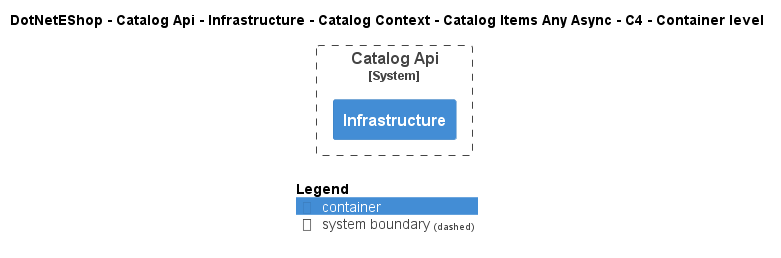

The diagram above was rendered by PlantUML. Its source (embedded in the PNG):
@startuml
!include ..\..\..\..\..\..\..\..\..\.c4s\C4_Container.puml

AddElementTag("c4interflow:lifecycle:new", $bgColor=green, $fontColor=#ffffff, $borderColor=green, $shadowing="False")
AddElementTag("c4interflow:lifecycle:changed", $bgColor=orange, $fontColor=#ffffff, $borderColor=orange, $shadowing="False")
AddElementTag("c4interflow:lifecycle:removed", $bgColor=red, $fontColor=#ffffff, $borderColor=red, $shadowing="False")

AddRelTag("c4interflow:lifecycle:new", $textColor=green, $lineColor=green)
AddRelTag("c4interflow:lifecycle:changed", $textColor=orange, $lineColor=orange)
AddRelTag("c4interflow:lifecycle:removed", $textColor=red, $lineColor=red)

SHOW_PERSON_PORTRAIT()
LAYOUT_TOP_DOWN()

skinparam linetype polyline

title DotNetEShop - Catalog Api - Infrastructure - Catalog Context - Catalog Items Any Async - C4 - Container level


System_Boundary(DotNetEShop.SoftwareSystems.CatalogApi, "Catalog Api") {
    Container(DotNetEShop.SoftwareSystems.CatalogApi.Containers.Infrastructure, "Infrastructure", "", "")
}



SHOW_LEGEND()
@enduml